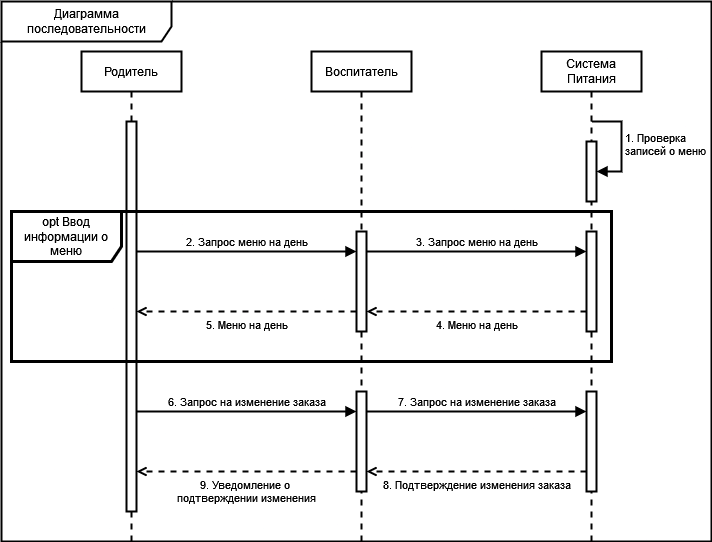

The diagram above was exported from draw.io. Its source (the exported page's mxGraphModel, read from the mxfile embedded in the PNG):
<mxGraphModel dx="705" dy="781" grid="1" gridSize="10" guides="1" tooltips="1" connect="1" arrows="1" fold="1" page="1" pageScale="1" pageWidth="850" pageHeight="1100" math="0" shadow="0">
  <root>
    <mxCell id="0" />
    <mxCell id="1" parent="0" />
    <mxCell id="4vtOYGY8kwyqNaTi0m9n-18" value="Диаграмма последовательности" style="shape=umlFrame;whiteSpace=wrap;html=1;pointerEvents=0;width=170;height=40;strokeWidth=2;" parent="1" vertex="1">
      <mxGeometry x="590" y="10" width="710" height="540" as="geometry" />
    </mxCell>
    <mxCell id="4vtOYGY8kwyqNaTi0m9n-21" value="Родитель" style="shape=umlLifeline;perimeter=lifelinePerimeter;whiteSpace=wrap;html=1;container=1;dropTarget=0;collapsible=0;recursiveResize=0;outlineConnect=0;portConstraint=eastwest;newEdgeStyle={&quot;curved&quot;:0,&quot;rounded&quot;:0};strokeWidth=2;movable=0;resizable=0;rotatable=0;deletable=0;editable=0;locked=1;connectable=0;" parent="1" vertex="1">
      <mxGeometry x="670" y="60" width="100" height="490" as="geometry" />
    </mxCell>
    <mxCell id="4vtOYGY8kwyqNaTi0m9n-22" value="Воспитатель" style="shape=umlLifeline;perimeter=lifelinePerimeter;whiteSpace=wrap;html=1;container=1;dropTarget=0;collapsible=0;recursiveResize=0;outlineConnect=0;portConstraint=eastwest;newEdgeStyle={&quot;curved&quot;:0,&quot;rounded&quot;:0};strokeWidth=2;movable=0;resizable=0;rotatable=0;deletable=0;editable=0;locked=1;connectable=0;" parent="1" vertex="1">
      <mxGeometry x="900" y="60" width="100" height="490" as="geometry" />
    </mxCell>
    <mxCell id="4vtOYGY8kwyqNaTi0m9n-24" value="Система Питания" style="shape=umlLifeline;perimeter=lifelinePerimeter;whiteSpace=wrap;html=1;container=1;dropTarget=0;collapsible=0;recursiveResize=0;outlineConnect=0;portConstraint=eastwest;newEdgeStyle={&quot;curved&quot;:0,&quot;rounded&quot;:0};strokeWidth=2;movable=0;resizable=0;rotatable=0;deletable=0;editable=0;locked=1;connectable=0;" parent="1" vertex="1">
      <mxGeometry x="1130" y="60" width="100" height="490" as="geometry" />
    </mxCell>
    <mxCell id="a2PUzxhP4ElrwPAo9NT8-3" value="3. Запрос меню на день" style="html=1;verticalAlign=bottom;endArrow=block;curved=0;rounded=0;strokeWidth=2;" parent="1" source="a2PUzxhP4ElrwPAo9NT8-5" target="1avR-yO5GY5HWaGBQT_4-1" edge="1">
      <mxGeometry width="80" relative="1" as="geometry">
        <mxPoint x="730" y="220" as="sourcePoint" />
        <mxPoint x="950" y="220" as="targetPoint" />
        <Array as="points">
          <mxPoint x="1020" y="260" />
        </Array>
        <mxPoint as="offset" />
      </mxGeometry>
    </mxCell>
    <mxCell id="a2PUzxhP4ElrwPAo9NT8-4" value="5. Меню на день" style="html=1;verticalAlign=top;endArrow=open;curved=0;rounded=0;strokeWidth=2;dashed=1;endFill=0;" parent="1" edge="1">
      <mxGeometry width="80" relative="1" as="geometry">
        <mxPoint x="945" y="320" as="sourcePoint" />
        <mxPoint x="725" y="320" as="targetPoint" />
        <Array as="points">
          <mxPoint x="831" y="320" />
        </Array>
        <mxPoint as="offset" />
      </mxGeometry>
    </mxCell>
    <mxCell id="a2PUzxhP4ElrwPAo9NT8-6" value="2. Запрос меню на день" style="html=1;verticalAlign=bottom;endArrow=block;curved=0;rounded=0;strokeWidth=2;" parent="1" edge="1">
      <mxGeometry width="80" relative="1" as="geometry">
        <mxPoint x="725" y="260" as="sourcePoint" />
        <mxPoint x="945" y="260" as="targetPoint" />
        <Array as="points">
          <mxPoint x="850" y="260" />
        </Array>
        <mxPoint as="offset" />
      </mxGeometry>
    </mxCell>
    <mxCell id="a2PUzxhP4ElrwPAo9NT8-7" value="4. Меню на день" style="html=1;verticalAlign=top;endArrow=open;curved=0;rounded=0;strokeWidth=2;dashed=1;endFill=0;" parent="1" source="1avR-yO5GY5HWaGBQT_4-1" target="a2PUzxhP4ElrwPAo9NT8-5" edge="1">
      <mxGeometry width="80" relative="1" as="geometry">
        <mxPoint x="1092" y="619" as="sourcePoint" />
        <mxPoint x="868" y="619" as="targetPoint" />
        <Array as="points">
          <mxPoint x="1050" y="320" />
        </Array>
        <mxPoint as="offset" />
      </mxGeometry>
    </mxCell>
    <mxCell id="V4FsqBOCBxzT8iI-el_Q-21" value="7. Запрос на изменение заказа" style="html=1;verticalAlign=bottom;endArrow=block;curved=0;rounded=0;strokeWidth=2;" parent="1" source="V4FsqBOCBxzT8iI-el_Q-19" target="V4FsqBOCBxzT8iI-el_Q-20" edge="1">
      <mxGeometry width="80" relative="1" as="geometry">
        <mxPoint x="725" y="380" as="sourcePoint" />
        <mxPoint x="945" y="380" as="targetPoint" />
        <Array as="points">
          <mxPoint x="1015" y="420" />
        </Array>
        <mxPoint as="offset" />
      </mxGeometry>
    </mxCell>
    <mxCell id="V4FsqBOCBxzT8iI-el_Q-22" value="&lt;div&gt;9. Уведомление о&amp;nbsp;&lt;/div&gt;&lt;div&gt;подтверждении изменения&lt;/div&gt;" style="html=1;verticalAlign=top;endArrow=open;curved=0;rounded=0;strokeWidth=2;dashed=1;endFill=0;" parent="1" edge="1">
      <mxGeometry width="80" relative="1" as="geometry">
        <mxPoint x="945" y="480" as="sourcePoint" />
        <mxPoint x="725" y="480" as="targetPoint" />
        <Array as="points">
          <mxPoint x="826" y="480" />
        </Array>
        <mxPoint as="offset" />
      </mxGeometry>
    </mxCell>
    <mxCell id="V4FsqBOCBxzT8iI-el_Q-23" value="6. Запрос на изменение заказа" style="html=1;verticalAlign=bottom;endArrow=block;curved=0;rounded=0;strokeWidth=2;" parent="1" edge="1">
      <mxGeometry width="80" relative="1" as="geometry">
        <mxPoint x="725" y="420" as="sourcePoint" />
        <mxPoint x="945" y="420" as="targetPoint" />
        <Array as="points">
          <mxPoint x="845" y="420" />
        </Array>
        <mxPoint as="offset" />
      </mxGeometry>
    </mxCell>
    <mxCell id="V4FsqBOCBxzT8iI-el_Q-24" value="8. Подтверждение изменения заказа" style="html=1;verticalAlign=top;endArrow=open;curved=0;rounded=0;strokeWidth=2;dashed=1;endFill=0;" parent="1" source="V4FsqBOCBxzT8iI-el_Q-20" target="V4FsqBOCBxzT8iI-el_Q-19" edge="1">
      <mxGeometry width="80" relative="1" as="geometry">
        <mxPoint x="1087" y="779" as="sourcePoint" />
        <mxPoint x="863" y="779" as="targetPoint" />
        <Array as="points">
          <mxPoint x="1045" y="480" />
        </Array>
        <mxPoint as="offset" />
      </mxGeometry>
    </mxCell>
    <mxCell id="a2PUzxhP4ElrwPAo9NT8-1" value="" style="html=1;points=[[0,0,0,0,5],[0,1,0,0,-5],[1,0,0,0,5],[1,1,0,0,-5]];perimeter=orthogonalPerimeter;outlineConnect=0;targetShapes=umlLifeline;portConstraint=eastwest;newEdgeStyle={&quot;curved&quot;:0,&quot;rounded&quot;:0};strokeWidth=2;movable=1;resizable=1;rotatable=1;deletable=1;editable=1;locked=0;connectable=1;" parent="1" vertex="1">
      <mxGeometry x="715" y="130" width="10" height="390" as="geometry" />
    </mxCell>
    <mxCell id="1avR-yO5GY5HWaGBQT_4-2" value="opt Ввод информации о меню" style="shape=umlFrame;whiteSpace=wrap;html=1;pointerEvents=0;strokeWidth=3;width=110;height=50;" parent="1" vertex="1">
      <mxGeometry x="600" y="220" width="600" height="150" as="geometry" />
    </mxCell>
    <mxCell id="1avR-yO5GY5HWaGBQT_4-1" value="" style="html=1;points=[[0,0,0,0,5],[0,1,0,0,-5],[1,0,0,0,5],[1,1,0,0,-5]];perimeter=orthogonalPerimeter;outlineConnect=0;targetShapes=umlLifeline;portConstraint=eastwest;newEdgeStyle={&quot;curved&quot;:0,&quot;rounded&quot;:0};strokeWidth=2;movable=1;resizable=1;rotatable=1;deletable=1;editable=1;locked=0;connectable=1;" parent="1" vertex="1">
      <mxGeometry x="1175" y="240" width="10" height="100" as="geometry" />
    </mxCell>
    <mxCell id="V4FsqBOCBxzT8iI-el_Q-20" value="" style="html=1;points=[[0,0,0,0,5],[0,1,0,0,-5],[1,0,0,0,5],[1,1,0,0,-5]];perimeter=orthogonalPerimeter;outlineConnect=0;targetShapes=umlLifeline;portConstraint=eastwest;newEdgeStyle={&quot;curved&quot;:0,&quot;rounded&quot;:0};strokeWidth=2;" parent="1" vertex="1">
      <mxGeometry x="1175" y="400" width="10" height="100" as="geometry" />
    </mxCell>
    <mxCell id="a2PUzxhP4ElrwPAo9NT8-2" value="" style="html=1;points=[[0,0,0,0,5],[0,1,0,0,-5],[1,0,0,0,5],[1,1,0,0,-5]];perimeter=orthogonalPerimeter;outlineConnect=0;targetShapes=umlLifeline;portConstraint=eastwest;newEdgeStyle={&quot;curved&quot;:0,&quot;rounded&quot;:0};strokeWidth=2;" parent="1" vertex="1">
      <mxGeometry x="1175" y="150" width="10" height="60" as="geometry" />
    </mxCell>
    <mxCell id="Ll0r4jYc_xWV7rRiyKku-2" value="&lt;div&gt;1. Проверка&amp;nbsp;&lt;/div&gt;&lt;div&gt;записей о меню&lt;/div&gt;" style="html=1;align=left;spacingLeft=2;endArrow=block;rounded=0;edgeStyle=orthogonalEdgeStyle;curved=0;rounded=0;strokeWidth=2;" parent="1" target="a2PUzxhP4ElrwPAo9NT8-2" edge="1">
      <mxGeometry relative="1" as="geometry">
        <mxPoint x="1180" y="130" as="sourcePoint" />
        <Array as="points">
          <mxPoint x="1210" y="130" />
          <mxPoint x="1210" y="180" />
        </Array>
        <mxPoint x="1185" y="160" as="targetPoint" />
      </mxGeometry>
    </mxCell>
    <mxCell id="a2PUzxhP4ElrwPAo9NT8-5" value="" style="html=1;points=[[0,0,0,0,5],[0,1,0,0,-5],[1,0,0,0,5],[1,1,0,0,-5]];perimeter=orthogonalPerimeter;outlineConnect=0;targetShapes=umlLifeline;portConstraint=eastwest;newEdgeStyle={&quot;curved&quot;:0,&quot;rounded&quot;:0};strokeWidth=2;" parent="1" vertex="1">
      <mxGeometry x="945" y="240" width="10" height="100" as="geometry" />
    </mxCell>
    <mxCell id="V4FsqBOCBxzT8iI-el_Q-19" value="" style="html=1;points=[[0,0,0,0,5],[0,1,0,0,-5],[1,0,0,0,5],[1,1,0,0,-5]];perimeter=orthogonalPerimeter;outlineConnect=0;targetShapes=umlLifeline;portConstraint=eastwest;newEdgeStyle={&quot;curved&quot;:0,&quot;rounded&quot;:0};strokeWidth=2;" parent="1" vertex="1">
      <mxGeometry x="945" y="400" width="10" height="100" as="geometry" />
    </mxCell>
  </root>
</mxGraphModel>